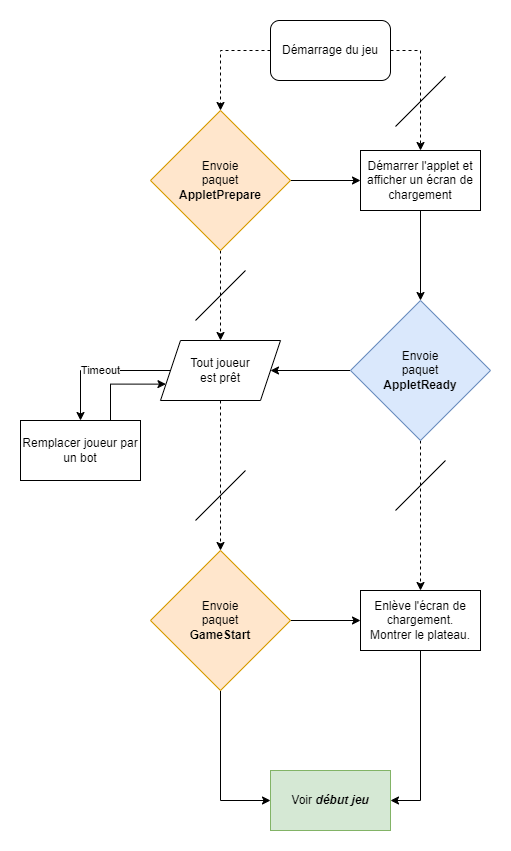

The diagram above was exported from draw.io. Its source (the exported page's mxGraphModel, read from the mxfile embedded in the PNG):
<mxGraphModel dx="1422" dy="804" grid="1" gridSize="10" guides="1" tooltips="1" connect="1" arrows="1" fold="1" page="1" pageScale="1" pageWidth="827" pageHeight="583" math="0" shadow="0">
  <root>
    <mxCell id="2mJ2yucb73BWdOeUp4qD-0" />
    <mxCell id="2mJ2yucb73BWdOeUp4qD-1" parent="2mJ2yucb73BWdOeUp4qD-0" />
    <mxCell id="FSiC95d4k51PNmy8hjro-7" style="edgeStyle=orthogonalEdgeStyle;rounded=0;orthogonalLoop=1;jettySize=auto;html=1;exitX=1;exitY=0.5;exitDx=0;exitDy=0;entryX=0;entryY=0.5;entryDx=0;entryDy=0;" parent="2mJ2yucb73BWdOeUp4qD-1" source="FSiC95d4k51PNmy8hjro-1" target="FSiC95d4k51PNmy8hjro-5" edge="1">
      <mxGeometry relative="1" as="geometry" />
    </mxCell>
    <mxCell id="FSiC95d4k51PNmy8hjro-15" style="edgeStyle=orthogonalEdgeStyle;rounded=0;orthogonalLoop=1;jettySize=auto;html=1;exitX=0.5;exitY=1;exitDx=0;exitDy=0;entryX=0.5;entryY=0;entryDx=0;entryDy=0;dashed=1;" parent="2mJ2yucb73BWdOeUp4qD-1" source="FSiC95d4k51PNmy8hjro-1" target="FSiC95d4k51PNmy8hjro-14" edge="1">
      <mxGeometry relative="1" as="geometry" />
    </mxCell>
    <mxCell id="FSiC95d4k51PNmy8hjro-1" value="Envoie&lt;br&gt;paquet&lt;br&gt;&lt;b&gt;AppletPrepare&lt;/b&gt;" style="rhombus;whiteSpace=wrap;html=1;fillColor=#ffe6cc;strokeColor=#d79b00;" parent="2mJ2yucb73BWdOeUp4qD-1" vertex="1">
      <mxGeometry x="250" y="240" width="140" height="140" as="geometry" />
    </mxCell>
    <mxCell id="FSiC95d4k51PNmy8hjro-17" style="edgeStyle=orthogonalEdgeStyle;rounded=0;orthogonalLoop=1;jettySize=auto;html=1;exitX=0;exitY=0.5;exitDx=0;exitDy=0;" parent="2mJ2yucb73BWdOeUp4qD-1" source="FSiC95d4k51PNmy8hjro-4" target="FSiC95d4k51PNmy8hjro-14" edge="1">
      <mxGeometry relative="1" as="geometry" />
    </mxCell>
    <mxCell id="6c3zbHXUPOvGGwkwbUps-11" style="edgeStyle=orthogonalEdgeStyle;rounded=0;orthogonalLoop=1;jettySize=auto;html=1;exitX=0.5;exitY=1;exitDx=0;exitDy=0;entryX=0.5;entryY=0;entryDx=0;entryDy=0;dashed=1;" parent="2mJ2yucb73BWdOeUp4qD-1" source="FSiC95d4k51PNmy8hjro-4" target="FSiC95d4k51PNmy8hjro-28" edge="1">
      <mxGeometry relative="1" as="geometry" />
    </mxCell>
    <mxCell id="FSiC95d4k51PNmy8hjro-4" value="Envoie&lt;br&gt;paquet&lt;br&gt;&lt;b&gt;AppletReady&lt;/b&gt;" style="rhombus;whiteSpace=wrap;html=1;fillColor=#dae8fc;strokeColor=#6c8ebf;" parent="2mJ2yucb73BWdOeUp4qD-1" vertex="1">
      <mxGeometry x="450" y="430" width="140" height="140" as="geometry" />
    </mxCell>
    <mxCell id="FSiC95d4k51PNmy8hjro-8" style="edgeStyle=orthogonalEdgeStyle;rounded=0;orthogonalLoop=1;jettySize=auto;html=1;exitX=0.5;exitY=1;exitDx=0;exitDy=0;entryX=0.5;entryY=0;entryDx=0;entryDy=0;" parent="2mJ2yucb73BWdOeUp4qD-1" source="FSiC95d4k51PNmy8hjro-5" target="FSiC95d4k51PNmy8hjro-4" edge="1">
      <mxGeometry relative="1" as="geometry" />
    </mxCell>
    <mxCell id="FSiC95d4k51PNmy8hjro-5" value="Démarrer l'applet et afficher un écran de chargement" style="rounded=0;whiteSpace=wrap;html=1;" parent="2mJ2yucb73BWdOeUp4qD-1" vertex="1">
      <mxGeometry x="460" y="280" width="120" height="60" as="geometry" />
    </mxCell>
    <mxCell id="FSiC95d4k51PNmy8hjro-10" style="edgeStyle=orthogonalEdgeStyle;rounded=0;orthogonalLoop=1;jettySize=auto;html=1;exitX=1;exitY=0.5;exitDx=0;exitDy=0;entryX=0.5;entryY=0;entryDx=0;entryDy=0;dashed=1;" parent="2mJ2yucb73BWdOeUp4qD-1" source="FSiC95d4k51PNmy8hjro-6" target="FSiC95d4k51PNmy8hjro-5" edge="1">
      <mxGeometry relative="1" as="geometry" />
    </mxCell>
    <mxCell id="FSiC95d4k51PNmy8hjro-11" style="edgeStyle=orthogonalEdgeStyle;rounded=0;orthogonalLoop=1;jettySize=auto;html=1;exitX=0;exitY=0.5;exitDx=0;exitDy=0;entryX=0.5;entryY=0;entryDx=0;entryDy=0;dashed=1;" parent="2mJ2yucb73BWdOeUp4qD-1" source="FSiC95d4k51PNmy8hjro-6" target="FSiC95d4k51PNmy8hjro-1" edge="1">
      <mxGeometry relative="1" as="geometry" />
    </mxCell>
    <mxCell id="FSiC95d4k51PNmy8hjro-6" value="Démarrage du jeu" style="rounded=1;whiteSpace=wrap;html=1;" parent="2mJ2yucb73BWdOeUp4qD-1" vertex="1">
      <mxGeometry x="370" y="150" width="120" height="60" as="geometry" />
    </mxCell>
    <mxCell id="FSiC95d4k51PNmy8hjro-13" value="" style="endArrow=none;html=1;rounded=0;" parent="2mJ2yucb73BWdOeUp4qD-1" edge="1">
      <mxGeometry width="50" height="50" relative="1" as="geometry">
        <mxPoint x="495" y="256" as="sourcePoint" />
        <mxPoint x="545" y="206" as="targetPoint" />
      </mxGeometry>
    </mxCell>
    <mxCell id="FSiC95d4k51PNmy8hjro-21" value="Timeout" style="edgeStyle=orthogonalEdgeStyle;rounded=0;orthogonalLoop=1;jettySize=auto;html=1;exitX=0;exitY=0.5;exitDx=0;exitDy=0;entryX=0.5;entryY=0;entryDx=0;entryDy=0;" parent="2mJ2yucb73BWdOeUp4qD-1" source="FSiC95d4k51PNmy8hjro-14" target="FSiC95d4k51PNmy8hjro-20" edge="1">
      <mxGeometry relative="1" as="geometry" />
    </mxCell>
    <mxCell id="MvYJIlM4K9Ptoz4-5GWL-0" style="edgeStyle=orthogonalEdgeStyle;rounded=0;orthogonalLoop=1;jettySize=auto;html=1;exitX=0.5;exitY=1;exitDx=0;exitDy=0;entryX=0.5;entryY=0;entryDx=0;entryDy=0;dashed=1;" parent="2mJ2yucb73BWdOeUp4qD-1" source="FSiC95d4k51PNmy8hjro-14" target="FSiC95d4k51PNmy8hjro-25" edge="1">
      <mxGeometry relative="1" as="geometry" />
    </mxCell>
    <mxCell id="FSiC95d4k51PNmy8hjro-14" value="Tout joueur&lt;br&gt;est prêt" style="shape=parallelogram;perimeter=parallelogramPerimeter;whiteSpace=wrap;html=1;fixedSize=1;" parent="2mJ2yucb73BWdOeUp4qD-1" vertex="1">
      <mxGeometry x="260" y="470" width="120" height="60" as="geometry" />
    </mxCell>
    <mxCell id="FSiC95d4k51PNmy8hjro-16" value="" style="endArrow=none;html=1;rounded=0;" parent="2mJ2yucb73BWdOeUp4qD-1" edge="1">
      <mxGeometry width="50" height="50" relative="1" as="geometry">
        <mxPoint x="295" y="450" as="sourcePoint" />
        <mxPoint x="345" y="400" as="targetPoint" />
      </mxGeometry>
    </mxCell>
    <mxCell id="FSiC95d4k51PNmy8hjro-22" style="edgeStyle=orthogonalEdgeStyle;rounded=0;orthogonalLoop=1;jettySize=auto;html=1;exitX=0.75;exitY=0;exitDx=0;exitDy=0;entryX=0;entryY=0.75;entryDx=0;entryDy=0;" parent="2mJ2yucb73BWdOeUp4qD-1" source="FSiC95d4k51PNmy8hjro-20" target="FSiC95d4k51PNmy8hjro-14" edge="1">
      <mxGeometry relative="1" as="geometry">
        <Array as="points">
          <mxPoint x="210" y="514" />
        </Array>
      </mxGeometry>
    </mxCell>
    <mxCell id="FSiC95d4k51PNmy8hjro-20" value="Remplacer joueur par un bot" style="rounded=0;whiteSpace=wrap;html=1;" parent="2mJ2yucb73BWdOeUp4qD-1" vertex="1">
      <mxGeometry x="120" y="550" width="120" height="60" as="geometry" />
    </mxCell>
    <mxCell id="FSiC95d4k51PNmy8hjro-31" style="edgeStyle=orthogonalEdgeStyle;rounded=0;orthogonalLoop=1;jettySize=auto;html=1;exitX=1;exitY=0.5;exitDx=0;exitDy=0;entryX=0;entryY=0.5;entryDx=0;entryDy=0;" parent="2mJ2yucb73BWdOeUp4qD-1" source="FSiC95d4k51PNmy8hjro-25" target="FSiC95d4k51PNmy8hjro-28" edge="1">
      <mxGeometry relative="1" as="geometry" />
    </mxCell>
    <mxCell id="FSiC95d4k51PNmy8hjro-34" style="edgeStyle=orthogonalEdgeStyle;rounded=0;orthogonalLoop=1;jettySize=auto;html=1;exitX=0.5;exitY=1;exitDx=0;exitDy=0;entryX=0;entryY=0.5;entryDx=0;entryDy=0;" parent="2mJ2yucb73BWdOeUp4qD-1" source="FSiC95d4k51PNmy8hjro-25" target="FSiC95d4k51PNmy8hjro-32" edge="1">
      <mxGeometry relative="1" as="geometry" />
    </mxCell>
    <mxCell id="FSiC95d4k51PNmy8hjro-25" value="Envoie&lt;br&gt;paquet&lt;br&gt;&lt;b&gt;GameStart&lt;/b&gt;" style="rhombus;whiteSpace=wrap;html=1;fillColor=#ffe6cc;strokeColor=#d79b00;" parent="2mJ2yucb73BWdOeUp4qD-1" vertex="1">
      <mxGeometry x="250" y="680" width="140" height="140" as="geometry" />
    </mxCell>
    <mxCell id="FSiC95d4k51PNmy8hjro-33" style="edgeStyle=orthogonalEdgeStyle;rounded=0;orthogonalLoop=1;jettySize=auto;html=1;exitX=0.5;exitY=1;exitDx=0;exitDy=0;entryX=1;entryY=0.5;entryDx=0;entryDy=0;" parent="2mJ2yucb73BWdOeUp4qD-1" source="FSiC95d4k51PNmy8hjro-28" target="FSiC95d4k51PNmy8hjro-32" edge="1">
      <mxGeometry relative="1" as="geometry" />
    </mxCell>
    <mxCell id="FSiC95d4k51PNmy8hjro-28" value="Enlève l'écran de chargement.&lt;br&gt;Montrer le plateau." style="rounded=0;whiteSpace=wrap;html=1;" parent="2mJ2yucb73BWdOeUp4qD-1" vertex="1">
      <mxGeometry x="460" y="720" width="120" height="60" as="geometry" />
    </mxCell>
    <mxCell id="FSiC95d4k51PNmy8hjro-30" value="" style="endArrow=none;html=1;rounded=0;" parent="2mJ2yucb73BWdOeUp4qD-1" edge="1">
      <mxGeometry width="50" height="50" relative="1" as="geometry">
        <mxPoint x="495" y="640" as="sourcePoint" />
        <mxPoint x="545" y="590" as="targetPoint" />
      </mxGeometry>
    </mxCell>
    <mxCell id="FSiC95d4k51PNmy8hjro-32" value="Voir &lt;b&gt;&lt;i&gt;début jeu&lt;/i&gt;&lt;/b&gt;" style="rounded=0;whiteSpace=wrap;html=1;fillColor=#d5e8d4;strokeColor=#82b366;" parent="2mJ2yucb73BWdOeUp4qD-1" vertex="1">
      <mxGeometry x="370" y="900" width="120" height="60" as="geometry" />
    </mxCell>
    <mxCell id="6c3zbHXUPOvGGwkwbUps-12" value="" style="endArrow=none;html=1;rounded=0;" parent="2mJ2yucb73BWdOeUp4qD-1" edge="1">
      <mxGeometry width="50" height="50" relative="1" as="geometry">
        <mxPoint x="295" y="650" as="sourcePoint" />
        <mxPoint x="345" y="600" as="targetPoint" />
      </mxGeometry>
    </mxCell>
  </root>
</mxGraphModel>